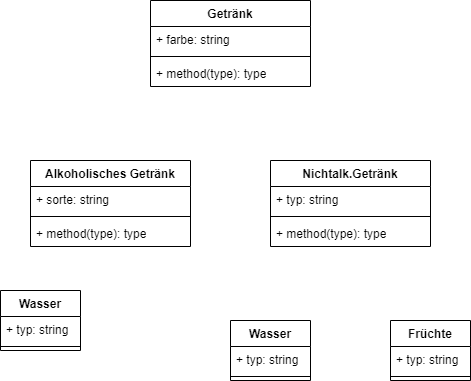

The diagram above was exported from draw.io. Its source (the exported page's mxGraphModel, read from the mxfile embedded in the PNG):
<mxGraphModel dx="933" dy="585" grid="1" gridSize="10" guides="1" tooltips="1" connect="1" arrows="1" fold="1" page="1" pageScale="1" pageWidth="827" pageHeight="1169" math="0" shadow="0">
  <root>
    <mxCell id="0" />
    <mxCell id="1" parent="0" />
    <mxCell id="2" value="Getränk" style="swimlane;fontStyle=1;align=center;verticalAlign=top;childLayout=stackLayout;horizontal=1;startSize=26;horizontalStack=0;resizeParent=1;resizeParentMax=0;resizeLast=0;collapsible=1;marginBottom=0;whiteSpace=wrap;html=1;" vertex="1" parent="1">
      <mxGeometry x="320" y="200" width="160" height="86" as="geometry" />
    </mxCell>
    <mxCell id="3" value="+ farbe: string" style="text;strokeColor=none;fillColor=none;align=left;verticalAlign=top;spacingLeft=4;spacingRight=4;overflow=hidden;rotatable=0;points=[[0,0.5],[1,0.5]];portConstraint=eastwest;whiteSpace=wrap;html=1;" vertex="1" parent="2">
      <mxGeometry y="26" width="160" height="26" as="geometry" />
    </mxCell>
    <mxCell id="4" value="" style="line;strokeWidth=1;fillColor=none;align=left;verticalAlign=middle;spacingTop=-1;spacingLeft=3;spacingRight=3;rotatable=0;labelPosition=right;points=[];portConstraint=eastwest;strokeColor=inherit;" vertex="1" parent="2">
      <mxGeometry y="52" width="160" height="8" as="geometry" />
    </mxCell>
    <mxCell id="5" value="+ method(type): type" style="text;strokeColor=none;fillColor=none;align=left;verticalAlign=top;spacingLeft=4;spacingRight=4;overflow=hidden;rotatable=0;points=[[0,0.5],[1,0.5]];portConstraint=eastwest;whiteSpace=wrap;html=1;" vertex="1" parent="2">
      <mxGeometry y="60" width="160" height="26" as="geometry" />
    </mxCell>
    <mxCell id="6" value="Alkoholisches Getränk" style="swimlane;fontStyle=1;align=center;verticalAlign=top;childLayout=stackLayout;horizontal=1;startSize=26;horizontalStack=0;resizeParent=1;resizeParentMax=0;resizeLast=0;collapsible=1;marginBottom=0;whiteSpace=wrap;html=1;" vertex="1" parent="1">
      <mxGeometry x="200" y="360" width="160" height="86" as="geometry" />
    </mxCell>
    <mxCell id="7" value="+ sorte: string" style="text;strokeColor=none;fillColor=none;align=left;verticalAlign=top;spacingLeft=4;spacingRight=4;overflow=hidden;rotatable=0;points=[[0,0.5],[1,0.5]];portConstraint=eastwest;whiteSpace=wrap;html=1;" vertex="1" parent="6">
      <mxGeometry y="26" width="160" height="26" as="geometry" />
    </mxCell>
    <mxCell id="8" value="" style="line;strokeWidth=1;fillColor=none;align=left;verticalAlign=middle;spacingTop=-1;spacingLeft=3;spacingRight=3;rotatable=0;labelPosition=right;points=[];portConstraint=eastwest;strokeColor=inherit;" vertex="1" parent="6">
      <mxGeometry y="52" width="160" height="8" as="geometry" />
    </mxCell>
    <mxCell id="9" value="+ method(type): type" style="text;strokeColor=none;fillColor=none;align=left;verticalAlign=top;spacingLeft=4;spacingRight=4;overflow=hidden;rotatable=0;points=[[0,0.5],[1,0.5]];portConstraint=eastwest;whiteSpace=wrap;html=1;" vertex="1" parent="6">
      <mxGeometry y="60" width="160" height="26" as="geometry" />
    </mxCell>
    <mxCell id="10" value="Nichtalk.Getränk" style="swimlane;fontStyle=1;align=center;verticalAlign=top;childLayout=stackLayout;horizontal=1;startSize=26;horizontalStack=0;resizeParent=1;resizeParentMax=0;resizeLast=0;collapsible=1;marginBottom=0;whiteSpace=wrap;html=1;" vertex="1" parent="1">
      <mxGeometry x="440" y="360" width="160" height="86" as="geometry" />
    </mxCell>
    <mxCell id="11" value="+ typ: string" style="text;strokeColor=none;fillColor=none;align=left;verticalAlign=top;spacingLeft=4;spacingRight=4;overflow=hidden;rotatable=0;points=[[0,0.5],[1,0.5]];portConstraint=eastwest;whiteSpace=wrap;html=1;" vertex="1" parent="10">
      <mxGeometry y="26" width="160" height="26" as="geometry" />
    </mxCell>
    <mxCell id="12" value="" style="line;strokeWidth=1;fillColor=none;align=left;verticalAlign=middle;spacingTop=-1;spacingLeft=3;spacingRight=3;rotatable=0;labelPosition=right;points=[];portConstraint=eastwest;strokeColor=inherit;" vertex="1" parent="10">
      <mxGeometry y="52" width="160" height="8" as="geometry" />
    </mxCell>
    <mxCell id="13" value="+ method(type): type" style="text;strokeColor=none;fillColor=none;align=left;verticalAlign=top;spacingLeft=4;spacingRight=4;overflow=hidden;rotatable=0;points=[[0,0.5],[1,0.5]];portConstraint=eastwest;whiteSpace=wrap;html=1;" vertex="1" parent="10">
      <mxGeometry y="60" width="160" height="26" as="geometry" />
    </mxCell>
    <mxCell id="14" value="Früchte&lt;br&gt;" style="swimlane;fontStyle=1;align=center;verticalAlign=top;childLayout=stackLayout;horizontal=1;startSize=26;horizontalStack=0;resizeParent=1;resizeParentMax=0;resizeLast=0;collapsible=1;marginBottom=0;whiteSpace=wrap;html=1;" vertex="1" parent="1">
      <mxGeometry x="560" y="520" width="80" height="60" as="geometry" />
    </mxCell>
    <mxCell id="15" value="+ typ: string" style="text;strokeColor=none;fillColor=none;align=left;verticalAlign=top;spacingLeft=4;spacingRight=4;overflow=hidden;rotatable=0;points=[[0,0.5],[1,0.5]];portConstraint=eastwest;whiteSpace=wrap;html=1;" vertex="1" parent="14">
      <mxGeometry y="26" width="80" height="26" as="geometry" />
    </mxCell>
    <mxCell id="16" value="" style="line;strokeWidth=1;fillColor=none;align=left;verticalAlign=middle;spacingTop=-1;spacingLeft=3;spacingRight=3;rotatable=0;labelPosition=right;points=[];portConstraint=eastwest;strokeColor=inherit;" vertex="1" parent="14">
      <mxGeometry y="52" width="80" height="8" as="geometry" />
    </mxCell>
    <mxCell id="18" value="Wasser" style="swimlane;fontStyle=1;align=center;verticalAlign=top;childLayout=stackLayout;horizontal=1;startSize=26;horizontalStack=0;resizeParent=1;resizeParentMax=0;resizeLast=0;collapsible=1;marginBottom=0;whiteSpace=wrap;html=1;" vertex="1" parent="1">
      <mxGeometry x="400" y="520" width="80" height="60" as="geometry" />
    </mxCell>
    <mxCell id="19" value="+ typ: string" style="text;strokeColor=none;fillColor=none;align=left;verticalAlign=top;spacingLeft=4;spacingRight=4;overflow=hidden;rotatable=0;points=[[0,0.5],[1,0.5]];portConstraint=eastwest;whiteSpace=wrap;html=1;" vertex="1" parent="18">
      <mxGeometry y="26" width="80" height="26" as="geometry" />
    </mxCell>
    <mxCell id="20" value="" style="line;strokeWidth=1;fillColor=none;align=left;verticalAlign=middle;spacingTop=-1;spacingLeft=3;spacingRight=3;rotatable=0;labelPosition=right;points=[];portConstraint=eastwest;strokeColor=inherit;" vertex="1" parent="18">
      <mxGeometry y="52" width="80" height="8" as="geometry" />
    </mxCell>
    <mxCell id="22" value="Wasser" style="swimlane;fontStyle=1;align=center;verticalAlign=top;childLayout=stackLayout;horizontal=1;startSize=26;horizontalStack=0;resizeParent=1;resizeParentMax=0;resizeLast=0;collapsible=1;marginBottom=0;whiteSpace=wrap;html=1;" vertex="1" parent="1">
      <mxGeometry x="170" y="490" width="80" height="60" as="geometry" />
    </mxCell>
    <mxCell id="23" value="+ typ: string" style="text;strokeColor=none;fillColor=none;align=left;verticalAlign=top;spacingLeft=4;spacingRight=4;overflow=hidden;rotatable=0;points=[[0,0.5],[1,0.5]];portConstraint=eastwest;whiteSpace=wrap;html=1;" vertex="1" parent="22">
      <mxGeometry y="26" width="80" height="26" as="geometry" />
    </mxCell>
    <mxCell id="24" value="" style="line;strokeWidth=1;fillColor=none;align=left;verticalAlign=middle;spacingTop=-1;spacingLeft=3;spacingRight=3;rotatable=0;labelPosition=right;points=[];portConstraint=eastwest;strokeColor=inherit;" vertex="1" parent="22">
      <mxGeometry y="52" width="80" height="8" as="geometry" />
    </mxCell>
  </root>
</mxGraphModel>